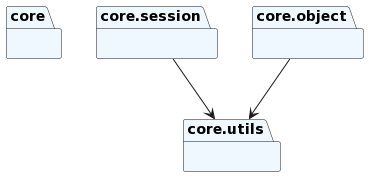

The diagram above was rendered by PlantUML. Its source (embedded in the PNG):
@startuml
set namespaceSeparator none
package "core" as core #aliceblue {
}
package "core.session" as core.session #aliceblue {
}
package "core.object" as core.object #aliceblue {
}
package "core.utils" as core.utils #aliceblue {
}
core.session --> core.utils
core.object --> core.utils
@enduml